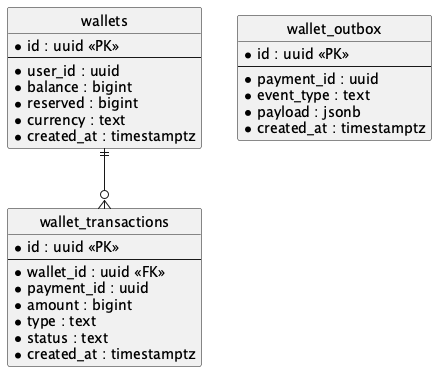

The diagram above was rendered by PlantUML. Its source (embedded in the PNG):
@startuml erd-wallet
hide circle

entity "wallets" {
  * id : uuid <<PK>>
  --
  * user_id : uuid
  * balance : bigint
  * reserved : bigint
  * currency : text
  * created_at : timestamptz
}

entity "wallet_transactions" {
  * id : uuid <<PK>>
  --
  * wallet_id : uuid <<FK>>
  * payment_id : uuid
  * amount : bigint
  * type : text
  * status : text
  * created_at : timestamptz
}

entity "wallet_outbox" {
  * id : uuid <<PK>>
  --
  * payment_id : uuid
  * event_type : text
  * payload : jsonb
  * created_at : timestamptz
}

wallets ||--o{ wallet_transactions

@enduml